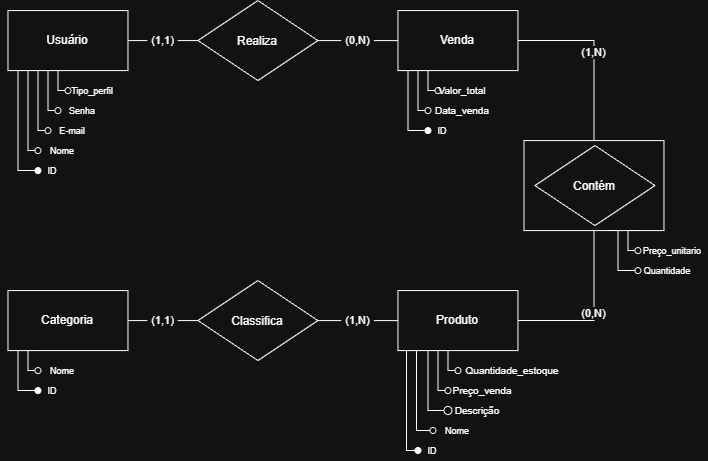

The diagram above was exported from draw.io. Its source (the exported page's mxGraphModel, read from the mxfile embedded in the PNG):
<mxGraphModel dx="1888" dy="839" grid="1" gridSize="10" guides="1" tooltips="1" connect="1" arrows="1" fold="1" page="1" pageScale="1" pageWidth="827" pageHeight="1169" math="0" shadow="0">
  <root>
    <mxCell id="0" />
    <mxCell id="1" parent="0" />
    <mxCell id="6MsWG8nvELvCkV0A1YZL-2" edge="1" parent="1" source="6MsWG8nvELvCkV0A1YZL-7" style="edgeStyle=orthogonalEdgeStyle;rounded=0;orthogonalLoop=1;jettySize=auto;html=1;exitX=0;exitY=1;exitDx=0;exitDy=0;defaultLabelBackgroundColor=page;labelPadding=0 4;endArrow=oval;endFill=1;entryX=0;entryY=0.5;entryDx=0;entryDy=0;" target="6MsWG8nvELvCkV0A1YZL-8">
      <mxGeometry relative="1" x="-0.4462" as="geometry">
        <Array as="points">
          <mxPoint x="-598.5324516946619" y="380.07793793120936" />
          <mxPoint x="-598.5324516946619" y="480.07793793120936" />
        </Array>
        <mxPoint x="-638.5324516946619" y="460.07793793120936" as="targetPoint" />
      </mxGeometry>
    </mxCell>
    <mxCell id="6MsWG8nvELvCkV0A1YZL-3" edge="1" parent="1" source="6MsWG8nvELvCkV0A1YZL-7" style="edgeStyle=orthogonalEdgeStyle;rounded=0;orthogonalLoop=1;jettySize=auto;html=1;exitX=0.25;exitY=1;exitDx=0;exitDy=0;defaultLabelBackgroundColor=page;labelPadding=0 4;endArrow=oval;endFill=0;entryX=0;entryY=0.5;entryDx=0;entryDy=0;" target="6MsWG8nvELvCkV0A1YZL-9">
      <mxGeometry relative="1" x="0.3297" as="geometry">
        <Array as="points">
          <mxPoint x="-588.5324516946619" y="380.07793793120936" />
          <mxPoint x="-588.5324516946619" y="460.07793793120936" />
        </Array>
        <mxPoint x="-628.5324516946619" y="440.07793793120936" as="targetPoint" />
      </mxGeometry>
    </mxCell>
    <mxCell id="6MsWG8nvELvCkV0A1YZL-4" edge="1" parent="1" source="6MsWG8nvELvCkV0A1YZL-7" style="edgeStyle=orthogonalEdgeStyle;rounded=0;orthogonalLoop=1;jettySize=auto;html=1;exitX=0;exitY=1;exitDx=0;exitDy=0;defaultLabelBackgroundColor=page;labelPadding=0 4;endArrow=oval;endFill=0;entryX=0;entryY=0.5;entryDx=0;entryDy=0;" target="6MsWG8nvELvCkV0A1YZL-10">
      <mxGeometry relative="1" x="-0.06" as="geometry">
        <Array as="points">
          <mxPoint x="-578.5324516946619" y="380.07793793120936" />
          <mxPoint x="-578.5324516946619" y="440.07793793120936" />
        </Array>
        <mxPoint x="-618.5324516946619" y="420.07793793120936" as="targetPoint" />
      </mxGeometry>
    </mxCell>
    <mxCell id="6MsWG8nvELvCkV0A1YZL-5" edge="1" parent="1" source="6MsWG8nvELvCkV0A1YZL-7" style="edgeStyle=orthogonalEdgeStyle;rounded=0;orthogonalLoop=1;jettySize=auto;html=1;exitX=0;exitY=1;exitDx=0;exitDy=0;defaultLabelBackgroundColor=page;labelPadding=0 4;endArrow=oval;endFill=0;entryX=0;entryY=0.5;entryDx=0;entryDy=0;" target="6MsWG8nvELvCkV0A1YZL-11">
      <mxGeometry relative="1" x="-0.1828" as="geometry">
        <Array as="points">
          <mxPoint x="-568.5324516946619" y="380.07793793120936" />
          <mxPoint x="-568.5324516946619" y="420.07793793120936" />
          <mxPoint x="-558.5324516946619" y="420.07793793120936" />
        </Array>
        <mxPoint x="-608.4804285732746" y="450.07793793120936" as="targetPoint" />
      </mxGeometry>
    </mxCell>
    <mxCell id="6MsWG8nvELvCkV0A1YZL-6" edge="1" parent="1" source="6MsWG8nvELvCkV0A1YZL-7" style="edgeStyle=orthogonalEdgeStyle;rounded=0;orthogonalLoop=1;jettySize=auto;html=1;exitX=0.25;exitY=1;exitDx=0;exitDy=0;defaultLabelBackgroundColor=page;labelPadding=0 4;endArrow=oval;endFill=0;entryX=0;entryY=0.5;entryDx=0;entryDy=0;" target="6MsWG8nvELvCkV0A1YZL-12">
      <mxGeometry relative="1" x="-0.1" as="geometry">
        <Array as="points">
          <mxPoint x="-558.5324516946619" y="380.07793793120936" />
          <mxPoint x="-558.5324516946619" y="400.07793793120936" />
        </Array>
        <mxPoint x="-598.5324516946619" y="420.07793793120936" as="targetPoint" />
      </mxGeometry>
    </mxCell>
    <mxCell id="6MsWG8nvELvCkV0A1YZL-7" parent="1" style="rounded=0;whiteSpace=wrap;html=1;" value="Usuário" vertex="1">
      <mxGeometry height="60" width="120" x="-608.5324516946619" y="320.07793793120936" as="geometry" />
    </mxCell>
    <mxCell id="6MsWG8nvELvCkV0A1YZL-8" parent="1" style="text;html=1;whiteSpace=wrap;strokeColor=none;fillColor=none;align=center;verticalAlign=middle;rounded=0;" value="&lt;font style=&quot;font-size: 9px;&quot;&gt;ID&lt;/font&gt;" vertex="1">
      <mxGeometry height="20" width="30" x="-578.5324516946619" y="470.07793793120936" as="geometry" />
    </mxCell>
    <mxCell id="6MsWG8nvELvCkV0A1YZL-9" parent="1" style="text;html=1;whiteSpace=wrap;strokeColor=none;fillColor=none;align=center;verticalAlign=middle;rounded=0;" value="&lt;font style=&quot;font-size: 9px;&quot;&gt;Nome&lt;/font&gt;" vertex="1">
      <mxGeometry height="20" width="50" x="-578.5324516946619" y="450.07793793120936" as="geometry" />
    </mxCell>
    <mxCell id="6MsWG8nvELvCkV0A1YZL-10" parent="1" style="text;html=1;whiteSpace=wrap;strokeColor=none;fillColor=none;align=center;verticalAlign=middle;rounded=0;" value="&lt;font style=&quot;font-size: 9px;&quot;&gt;E-mail&lt;/font&gt;" vertex="1">
      <mxGeometry height="20" width="50" x="-568.5324516946619" y="430.07793793120936" as="geometry" />
    </mxCell>
    <mxCell id="6MsWG8nvELvCkV0A1YZL-11" parent="1" style="text;html=1;whiteSpace=wrap;strokeColor=none;fillColor=none;align=center;verticalAlign=middle;rounded=0;" value="&lt;font style=&quot;font-size: 9px;&quot;&gt;Senha&lt;/font&gt;" vertex="1">
      <mxGeometry height="20" width="50" x="-558.5324516946619" y="410.07793793120936" as="geometry" />
    </mxCell>
    <mxCell id="6MsWG8nvELvCkV0A1YZL-12" parent="1" style="text;html=1;whiteSpace=wrap;strokeColor=none;fillColor=none;align=center;verticalAlign=middle;rounded=0;" value="&lt;font style=&quot;font-size: 9px;&quot;&gt;Tipo_perfil&lt;/font&gt;" vertex="1">
      <mxGeometry height="20" width="50" x="-548.5324516946619" y="390.07793793120936" as="geometry" />
    </mxCell>
    <mxCell id="6MsWG8nvELvCkV0A1YZL-13" edge="1" parent="1" source="6MsWG8nvELvCkV0A1YZL-14" style="edgeStyle=orthogonalEdgeStyle;rounded=0;orthogonalLoop=1;jettySize=auto;html=1;exitX=1;exitY=0.5;exitDx=0;exitDy=0;entryX=0;entryY=0.5;entryDx=0;entryDy=0;defaultLabelBackgroundColor=page;labelPadding=0 4;endArrow=none;endFill=0;" value="(0,N)">
      <mxGeometry relative="1" as="geometry">
        <mxPoint x="-218.53245169466186" y="350.07793793120936" as="targetPoint" />
      </mxGeometry>
    </mxCell>
    <mxCell id="6MsWG8nvELvCkV0A1YZL-14" parent="1" style="rhombus;whiteSpace=wrap;html=1;shapeInside=1;" value="Realiza&lt;div&gt;&lt;br&gt;&lt;/div&gt;" vertex="1">
      <mxGeometry height="80" width="120" x="-418.53245169466186" y="310.07793793120936" as="geometry" />
    </mxCell>
    <mxCell id="6MsWG8nvELvCkV0A1YZL-15" edge="1" parent="1" source="6MsWG8nvELvCkV0A1YZL-7" style="edgeStyle=orthogonalEdgeStyle;rounded=0;orthogonalLoop=1;jettySize=auto;html=1;exitX=1;exitY=0.5;exitDx=0;exitDy=0;entryX=0;entryY=0.5;entryDx=0;entryDy=0;defaultLabelBackgroundColor=page;labelPadding=0 4;startArrow=none;startFill=0;endArrow=none;endFill=0;shadow=0;" target="6MsWG8nvELvCkV0A1YZL-14" value="(1,1)">
      <mxGeometry relative="1" as="geometry" />
    </mxCell>
    <mxCell id="6MsWG8nvELvCkV0A1YZL-16" edge="1" parent="1" source="6MsWG8nvELvCkV0A1YZL-20" style="edgeStyle=orthogonalEdgeStyle;rounded=0;orthogonalLoop=1;jettySize=auto;html=1;exitX=0;exitY=1;exitDx=0;exitDy=0;defaultLabelBackgroundColor=page;labelPadding=0 4;endArrow=oval;endFill=1;entryX=0;entryY=0.5;entryDx=0;entryDy=0;" target="6MsWG8nvELvCkV0A1YZL-21">
      <mxGeometry relative="1" x="0.0444" as="geometry">
        <Array as="points">
          <mxPoint x="-208.53245169466186" y="380.07793793120936" />
          <mxPoint x="-208.53245169466186" y="440.07793793120936" />
        </Array>
        <mxPoint x="-248.53245169466186" y="460.07793793120936" as="targetPoint" />
      </mxGeometry>
    </mxCell>
    <mxCell id="6MsWG8nvELvCkV0A1YZL-17" edge="1" parent="1" source="6MsWG8nvELvCkV0A1YZL-20" style="edgeStyle=orthogonalEdgeStyle;rounded=0;orthogonalLoop=1;jettySize=auto;html=1;exitX=0.25;exitY=1;exitDx=0;exitDy=0;defaultLabelBackgroundColor=page;labelPadding=0 4;endArrow=oval;endFill=0;entryX=0;entryY=0.5;entryDx=0;entryDy=0;" target="6MsWG8nvELvCkV0A1YZL-22">
      <mxGeometry relative="1" x="0.3297" as="geometry">
        <Array as="points">
          <mxPoint x="-198.53245169466186" y="380.07793793120936" />
          <mxPoint x="-198.53245169466186" y="420.07793793120936" />
        </Array>
        <mxPoint x="-238.53245169466186" y="440.07793793120936" as="targetPoint" />
      </mxGeometry>
    </mxCell>
    <mxCell id="6MsWG8nvELvCkV0A1YZL-18" edge="1" parent="1" source="6MsWG8nvELvCkV0A1YZL-20" style="edgeStyle=orthogonalEdgeStyle;rounded=0;orthogonalLoop=1;jettySize=auto;html=1;exitX=0;exitY=1;exitDx=0;exitDy=0;defaultLabelBackgroundColor=page;labelPadding=0 4;endArrow=oval;endFill=0;entryX=0;entryY=0.5;entryDx=0;entryDy=0;" target="6MsWG8nvELvCkV0A1YZL-23">
      <mxGeometry relative="1" x="-0.06" as="geometry">
        <Array as="points">
          <mxPoint x="-188.53245169466186" y="380.07793793120936" />
          <mxPoint x="-188.53245169466186" y="400.07793793120936" />
        </Array>
        <mxPoint x="-228.53245169466186" y="420.07793793120936" as="targetPoint" />
      </mxGeometry>
    </mxCell>
    <mxCell id="6MsWG8nvELvCkV0A1YZL-19" edge="1" parent="1" source="6MsWG8nvELvCkV0A1YZL-20" style="edgeStyle=orthogonalEdgeStyle;rounded=0;orthogonalLoop=1;jettySize=auto;html=1;exitX=1;exitY=0.5;exitDx=0;exitDy=0;defaultLabelBackgroundColor=page;labelPadding=0 4;endArrow=none;endFill=0;entryX=0.5;entryY=0;entryDx=0;entryDy=0;" target="6MsWG8nvELvCkV0A1YZL-42" value="(1,N)">
      <mxGeometry relative="1" as="geometry">
        <mxPoint x="-18.53245169466186" y="440.0779379312095" as="targetPoint" />
      </mxGeometry>
    </mxCell>
    <mxCell id="6MsWG8nvELvCkV0A1YZL-20" parent="1" style="rounded=0;whiteSpace=wrap;html=1;" value="Venda" vertex="1">
      <mxGeometry height="60" width="120" x="-218.53245169466186" y="320.07793793120936" as="geometry" />
    </mxCell>
    <mxCell id="6MsWG8nvELvCkV0A1YZL-21" parent="1" style="text;html=1;whiteSpace=wrap;strokeColor=none;fillColor=none;align=center;verticalAlign=middle;rounded=0;" value="&lt;font style=&quot;font-size: 9px;&quot;&gt;ID&lt;/font&gt;" vertex="1">
      <mxGeometry height="20" width="30" x="-188.53245169466186" y="430.07793793120936" as="geometry" />
    </mxCell>
    <mxCell id="6MsWG8nvELvCkV0A1YZL-22" parent="1" style="text;html=1;whiteSpace=wrap;strokeColor=none;fillColor=none;align=center;verticalAlign=middle;rounded=0;" value="&lt;font size=&quot;1&quot;&gt;Data_venda&lt;/font&gt;" vertex="1">
      <mxGeometry height="20" width="70" x="-188.53245169466186" y="410.07793793120936" as="geometry" />
    </mxCell>
    <mxCell id="6MsWG8nvELvCkV0A1YZL-23" parent="1" style="text;html=1;whiteSpace=wrap;strokeColor=none;fillColor=none;align=center;verticalAlign=middle;rounded=0;" value="&lt;font size=&quot;1&quot;&gt;Valor_total&lt;/font&gt;" vertex="1">
      <mxGeometry height="20" width="50" x="-178.53245169466186" y="390.07793793120936" as="geometry" />
    </mxCell>
    <mxCell id="6MsWG8nvELvCkV0A1YZL-24" edge="1" parent="1" source="6MsWG8nvELvCkV0A1YZL-27" style="edgeStyle=orthogonalEdgeStyle;rounded=0;orthogonalLoop=1;jettySize=auto;html=1;exitX=0;exitY=1;exitDx=0;exitDy=0;defaultLabelBackgroundColor=page;labelPadding=0 4;endArrow=oval;endFill=1;entryX=0;entryY=0.5;entryDx=0;entryDy=0;" target="6MsWG8nvELvCkV0A1YZL-28">
      <mxGeometry relative="1" x="-0.4462" as="geometry">
        <Array as="points">
          <mxPoint x="-598.5324516946619" y="660.0779379312094" />
          <mxPoint x="-598.5324516946619" y="700.0779379312094" />
        </Array>
        <mxPoint x="-638.5324516946619" y="740.0779379312094" as="targetPoint" />
      </mxGeometry>
    </mxCell>
    <mxCell id="6MsWG8nvELvCkV0A1YZL-25" edge="1" parent="1" source="6MsWG8nvELvCkV0A1YZL-27" style="edgeStyle=orthogonalEdgeStyle;rounded=0;orthogonalLoop=1;jettySize=auto;html=1;exitX=0.25;exitY=1;exitDx=0;exitDy=0;defaultLabelBackgroundColor=page;labelPadding=0 4;endArrow=oval;endFill=0;entryX=0;entryY=0.5;entryDx=0;entryDy=0;" target="6MsWG8nvELvCkV0A1YZL-29">
      <mxGeometry relative="1" x="0.3297" as="geometry">
        <Array as="points">
          <mxPoint x="-588.5324516946619" y="660.0779379312094" />
          <mxPoint x="-588.5324516946619" y="680.0779379312094" />
        </Array>
        <mxPoint x="-628.5324516946619" y="720.0779379312094" as="targetPoint" />
      </mxGeometry>
    </mxCell>
    <mxCell id="6MsWG8nvELvCkV0A1YZL-26" edge="1" parent="1" source="6MsWG8nvELvCkV0A1YZL-27" style="edgeStyle=orthogonalEdgeStyle;rounded=0;orthogonalLoop=1;jettySize=auto;html=1;exitX=1;exitY=0.5;exitDx=0;exitDy=0;entryX=0;entryY=0.5;entryDx=0;entryDy=0;defaultLabelBackgroundColor=page;labelPadding=0 4;endArrow=none;endFill=0;" target="6MsWG8nvELvCkV0A1YZL-40" value="(1,1)">
      <mxGeometry relative="1" as="geometry" />
    </mxCell>
    <mxCell id="6MsWG8nvELvCkV0A1YZL-27" parent="1" style="rounded=0;whiteSpace=wrap;html=1;" value="Categoria" vertex="1">
      <mxGeometry height="60" width="120" x="-608.5324516946619" y="600.0779379312094" as="geometry" />
    </mxCell>
    <mxCell id="6MsWG8nvELvCkV0A1YZL-28" parent="1" style="text;html=1;whiteSpace=wrap;strokeColor=none;fillColor=none;align=center;verticalAlign=middle;rounded=0;" value="&lt;font style=&quot;font-size: 9px;&quot;&gt;ID&lt;/font&gt;" vertex="1">
      <mxGeometry height="20" width="30" x="-578.5324516946619" y="690.0779379312094" as="geometry" />
    </mxCell>
    <mxCell id="6MsWG8nvELvCkV0A1YZL-29" parent="1" style="text;html=1;whiteSpace=wrap;strokeColor=none;fillColor=none;align=center;verticalAlign=middle;rounded=0;" value="&lt;font style=&quot;font-size: 9px;&quot;&gt;Nome&lt;/font&gt;" vertex="1">
      <mxGeometry height="20" width="50" x="-578.5324516946619" y="670.0779379312094" as="geometry" />
    </mxCell>
    <mxCell id="6MsWG8nvELvCkV0A1YZL-30" edge="1" parent="1" source="6MsWG8nvELvCkV0A1YZL-34" style="edgeStyle=orthogonalEdgeStyle;rounded=0;orthogonalLoop=1;jettySize=auto;html=1;exitX=0;exitY=1;exitDx=0;exitDy=0;defaultLabelBackgroundColor=page;labelPadding=0 4;endArrow=oval;endFill=1;entryX=0;entryY=0.5;entryDx=0;entryDy=0;" target="6MsWG8nvELvCkV0A1YZL-35">
      <mxGeometry relative="1" x="-0.261" as="geometry">
        <Array as="points">
          <mxPoint x="-210" y="660.1" />
          <mxPoint x="-210" y="760" />
        </Array>
        <mxPoint x="-248.53245169466186" y="740.0779379312094" as="targetPoint" />
      </mxGeometry>
    </mxCell>
    <mxCell id="6MsWG8nvELvCkV0A1YZL-31" edge="1" parent="1" source="6MsWG8nvELvCkV0A1YZL-34" style="edgeStyle=orthogonalEdgeStyle;rounded=0;orthogonalLoop=1;jettySize=auto;html=1;exitX=0.25;exitY=1;exitDx=0;exitDy=0;defaultLabelBackgroundColor=page;labelPadding=0 4;endArrow=oval;endFill=0;entryX=0;entryY=0.5;entryDx=0;entryDy=0;" target="6MsWG8nvELvCkV0A1YZL-36">
      <mxGeometry relative="1" x="0.3354" as="geometry">
        <Array as="points">
          <mxPoint x="-200" y="660.1" />
          <mxPoint x="-200" y="740" />
        </Array>
        <mxPoint x="-238.53245169466186" y="720.0779379312094" as="targetPoint" />
      </mxGeometry>
    </mxCell>
    <mxCell id="6MsWG8nvELvCkV0A1YZL-32" edge="1" parent="1" source="6MsWG8nvELvCkV0A1YZL-34" style="edgeStyle=orthogonalEdgeStyle;rounded=0;orthogonalLoop=1;jettySize=auto;html=1;exitX=0;exitY=1;exitDx=0;exitDy=0;defaultLabelBackgroundColor=page;labelPadding=0 4;endArrow=oval;endFill=0;entryX=0;entryY=0.5;entryDx=0;entryDy=0;" target="6MsWG8nvELvCkV0A1YZL-37">
      <mxGeometry relative="1" x="-0.1828" as="geometry">
        <Array as="points">
          <mxPoint x="-178.53245169466186" y="660.0779379312094" />
          <mxPoint x="-178.53245169466186" y="700.0779379312094" />
          <mxPoint x="-168.53245169466186" y="700.0779379312094" />
        </Array>
        <mxPoint x="-218.4804285732746" y="730.0779379312094" as="targetPoint" />
      </mxGeometry>
    </mxCell>
    <mxCell id="6MsWG8nvELvCkV0A1YZL-33" edge="1" parent="1" source="6MsWG8nvELvCkV0A1YZL-34" style="edgeStyle=orthogonalEdgeStyle;rounded=0;orthogonalLoop=1;jettySize=auto;html=1;exitX=0.25;exitY=1;exitDx=0;exitDy=0;defaultLabelBackgroundColor=page;labelPadding=0 4;endArrow=oval;endFill=0;entryX=0;entryY=0.5;entryDx=0;entryDy=0;" target="6MsWG8nvELvCkV0A1YZL-38">
      <mxGeometry relative="1" x="-0.1" as="geometry">
        <Array as="points">
          <mxPoint x="-168.53245169466186" y="660.0779379312094" />
          <mxPoint x="-168.53245169466186" y="680.0779379312094" />
        </Array>
        <mxPoint x="-208.53245169466186" y="700.0779379312094" as="targetPoint" />
      </mxGeometry>
    </mxCell>
    <mxCell id="6MsWG8nvELvCkV0A1YZL-48" edge="1" parent="1" source="6MsWG8nvELvCkV0A1YZL-34" style="edgeStyle=orthogonalEdgeStyle;rounded=0;orthogonalLoop=1;jettySize=auto;html=1;exitX=0.25;exitY=1;exitDx=0;exitDy=0;fontSize=12;defaultLabelBackgroundColor=page;labelPadding=0 4;startSize=8;endSize=8;endArrow=oval;endFill=0;entryX=0;entryY=0.5;entryDx=0;entryDy=0;" target="6MsWG8nvELvCkV0A1YZL-50">
      <mxGeometry relative="1" as="geometry">
        <mxPoint x="-190" y="720" as="targetPoint" />
      </mxGeometry>
    </mxCell>
    <mxCell id="6MsWG8nvELvCkV0A1YZL-34" parent="1" style="rounded=0;whiteSpace=wrap;html=1;" value="Produto" vertex="1">
      <mxGeometry height="60" width="120" x="-218.53245169466186" y="600.0779379312094" as="geometry" />
    </mxCell>
    <mxCell id="6MsWG8nvELvCkV0A1YZL-35" parent="1" style="text;html=1;whiteSpace=wrap;strokeColor=none;fillColor=none;align=center;verticalAlign=middle;rounded=0;" value="&lt;font style=&quot;font-size: 9px;&quot;&gt;ID&lt;/font&gt;" vertex="1">
      <mxGeometry height="20" width="30" x="-198.53245169466186" y="749.9979379312093" as="geometry" />
    </mxCell>
    <mxCell id="6MsWG8nvELvCkV0A1YZL-36" parent="1" style="text;html=1;whiteSpace=wrap;strokeColor=none;fillColor=none;align=center;verticalAlign=middle;rounded=0;" value="&lt;font style=&quot;font-size: 9px;&quot;&gt;Nome&lt;/font&gt;" vertex="1">
      <mxGeometry height="20" width="50" x="-183.53245169466186" y="729.9979379312093" as="geometry" />
    </mxCell>
    <mxCell id="6MsWG8nvELvCkV0A1YZL-37" parent="1" style="text;html=1;whiteSpace=wrap;strokeColor=none;fillColor=none;align=center;verticalAlign=middle;rounded=0;" value="&lt;font size=&quot;1&quot;&gt;Preço_venda&lt;/font&gt;" vertex="1">
      <mxGeometry height="20" width="70" x="-168.53245169466186" y="690.0779379312094" as="geometry" />
    </mxCell>
    <mxCell id="6MsWG8nvELvCkV0A1YZL-38" parent="1" style="text;html=1;whiteSpace=wrap;strokeColor=none;fillColor=none;align=center;verticalAlign=middle;rounded=0;" value="&lt;font size=&quot;1&quot;&gt;Quantidade_estoque&lt;/font&gt;" vertex="1">
      <mxGeometry height="20" width="110" x="-158.53245169466186" y="670.0779379312094" as="geometry" />
    </mxCell>
    <mxCell id="6MsWG8nvELvCkV0A1YZL-39" edge="1" parent="1" source="6MsWG8nvELvCkV0A1YZL-40" style="edgeStyle=orthogonalEdgeStyle;rounded=0;orthogonalLoop=1;jettySize=auto;html=1;exitX=1;exitY=0.5;exitDx=0;exitDy=0;entryX=0;entryY=0.5;entryDx=0;entryDy=0;defaultLabelBackgroundColor=page;labelPadding=0 4;endArrow=none;endFill=0;" target="6MsWG8nvELvCkV0A1YZL-34" value="(1,N)">
      <mxGeometry relative="1" as="geometry" />
    </mxCell>
    <mxCell id="6MsWG8nvELvCkV0A1YZL-40" parent="1" style="rhombus;whiteSpace=wrap;html=1;shapeInside=1;" value="&lt;div&gt;Classifica&lt;/div&gt;&lt;div&gt;&lt;br&gt;&lt;/div&gt;" vertex="1">
      <mxGeometry height="80" width="120" x="-418.53245169466186" y="590.0779379312094" as="geometry" />
    </mxCell>
    <mxCell id="6MsWG8nvELvCkV0A1YZL-41" edge="1" parent="1" source="6MsWG8nvELvCkV0A1YZL-42" style="edgeStyle=orthogonalEdgeStyle;rounded=0;orthogonalLoop=1;jettySize=auto;html=1;exitX=0.5;exitY=1;exitDx=0;exitDy=0;entryX=1;entryY=0.5;entryDx=0;entryDy=0;defaultLabelBackgroundColor=page;labelPadding=0 4;endArrow=none;endFill=0;" target="6MsWG8nvELvCkV0A1YZL-34" value="(0,N)">
      <mxGeometry relative="1" as="geometry" />
    </mxCell>
    <mxCell id="6MsWG8nvELvCkV0A1YZL-42" parent="1" style="rounded=0;whiteSpace=wrap;html=1;" value="" vertex="1">
      <mxGeometry height="90" width="140" x="-92.53245169466186" y="450.07793793120936" as="geometry" />
    </mxCell>
    <mxCell id="6MsWG8nvELvCkV0A1YZL-43" parent="1" style="rhombus;whiteSpace=wrap;html=1;shapeInside=1;direction=west;" value="&lt;div&gt;Contém&lt;/div&gt;" vertex="1">
      <mxGeometry height="80" width="120" x="-81.53245169466186" y="455.07793793120936" as="geometry" />
    </mxCell>
    <mxCell id="6MsWG8nvELvCkV0A1YZL-44" edge="1" parent="1" style="edgeStyle=orthogonalEdgeStyle;rounded=0;orthogonalLoop=1;jettySize=auto;html=1;exitX=0;exitY=1;exitDx=0;exitDy=0;defaultLabelBackgroundColor=page;labelPadding=0 4;endArrow=oval;endFill=0;entryX=0;entryY=0.5;entryDx=0;entryDy=0;" target="6MsWG8nvELvCkV0A1YZL-46">
      <mxGeometry relative="1" x="-0.4462" as="geometry">
        <Array as="points">
          <mxPoint x="1.4675483053381413" y="540.0779379312094" />
          <mxPoint x="1.4675483053381413" y="580.0779379312094" />
        </Array>
        <mxPoint x="-8.532451694661859" y="540.0779379312094" as="sourcePoint" />
        <mxPoint x="-38.53245169466186" y="620.0779379312094" as="targetPoint" />
      </mxGeometry>
    </mxCell>
    <mxCell id="6MsWG8nvELvCkV0A1YZL-45" edge="1" parent="1" style="edgeStyle=orthogonalEdgeStyle;rounded=0;orthogonalLoop=1;jettySize=auto;html=1;exitX=0.25;exitY=1;exitDx=0;exitDy=0;defaultLabelBackgroundColor=page;labelPadding=0 4;endArrow=oval;endFill=0;entryX=0;entryY=0.5;entryDx=0;entryDy=0;" target="6MsWG8nvELvCkV0A1YZL-47">
      <mxGeometry relative="1" x="0.3297" as="geometry">
        <Array as="points">
          <mxPoint x="11.467548305338141" y="540.0779379312094" />
          <mxPoint x="11.467548305338141" y="560.0779379312094" />
        </Array>
        <mxPoint x="21.46754830533814" y="540.0779379312094" as="sourcePoint" />
        <mxPoint x="-28.53245169466186" y="600.0779379312094" as="targetPoint" />
      </mxGeometry>
    </mxCell>
    <mxCell id="6MsWG8nvELvCkV0A1YZL-46" parent="1" style="text;html=1;whiteSpace=wrap;strokeColor=none;fillColor=none;align=center;verticalAlign=middle;rounded=0;" value="&lt;font style=&quot;font-size: 9px;&quot;&gt;Quantidade&lt;/font&gt;" vertex="1">
      <mxGeometry height="20" width="60" x="21.46754830533814" y="570.0779379312094" as="geometry" />
    </mxCell>
    <mxCell id="6MsWG8nvELvCkV0A1YZL-47" parent="1" style="text;html=1;whiteSpace=wrap;strokeColor=none;fillColor=none;align=center;verticalAlign=middle;rounded=0;" value="&lt;font style=&quot;font-size: 9px;&quot;&gt;Preço_unitario&lt;/font&gt;" vertex="1">
      <mxGeometry height="20" width="70" x="21.46754830533814" y="550.0779379312094" as="geometry" />
    </mxCell>
    <mxCell id="6MsWG8nvELvCkV0A1YZL-50" parent="1" style="text;html=1;whiteSpace=wrap;strokeColor=none;fillColor=none;align=center;verticalAlign=middle;rounded=0;" value="&lt;font size=&quot;1&quot;&gt;Descrição&lt;/font&gt;" vertex="1">
      <mxGeometry height="20" width="60" x="-168.53" y="710" as="geometry" />
    </mxCell>
  </root>
</mxGraphModel>